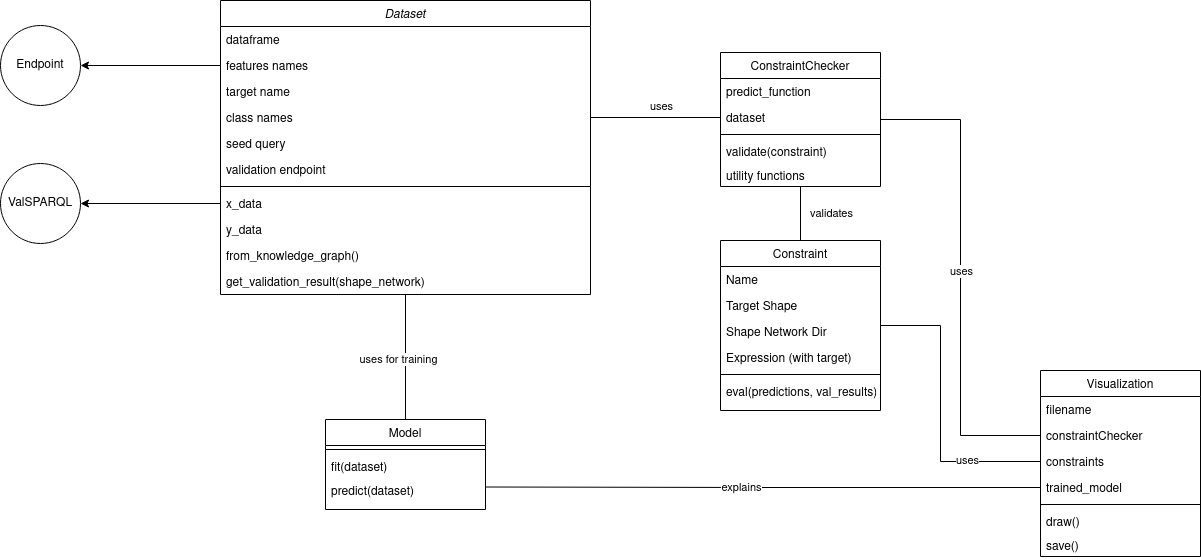

The diagram above was exported from draw.io. Its source (the exported page's mxGraphModel, read from the mxfile embedded in the PNG):
<mxGraphModel dx="2302" dy="1127" grid="1" gridSize="10" guides="1" tooltips="1" connect="1" arrows="1" fold="1" page="1" pageScale="1" pageWidth="827" pageHeight="1169" math="0" shadow="0">
  <root>
    <mxCell id="WIyWlLk6GJQsqaUBKTNV-0" />
    <mxCell id="WIyWlLk6GJQsqaUBKTNV-1" parent="WIyWlLk6GJQsqaUBKTNV-0" />
    <mxCell id="9pJ6guWNkADdytVgFoEj-50" style="edgeStyle=orthogonalEdgeStyle;rounded=0;orthogonalLoop=1;jettySize=auto;html=1;exitX=0.5;exitY=1;exitDx=0;exitDy=0;startArrow=none;startFill=0;endArrow=none;endFill=0;" parent="WIyWlLk6GJQsqaUBKTNV-1" source="zkfFHV4jXpPFQw0GAbJ--0" target="9pJ6guWNkADdytVgFoEj-42" edge="1">
      <mxGeometry relative="1" as="geometry" />
    </mxCell>
    <mxCell id="zkfFHV4jXpPFQw0GAbJ--0" value="Dataset" style="swimlane;fontStyle=2;align=center;verticalAlign=top;childLayout=stackLayout;horizontal=1;startSize=26;horizontalStack=0;resizeParent=1;resizeLast=0;collapsible=1;marginBottom=0;rounded=0;shadow=0;strokeWidth=1;" parent="WIyWlLk6GJQsqaUBKTNV-1" vertex="1">
      <mxGeometry x="310" y="60" width="370" height="294" as="geometry">
        <mxRectangle x="230" y="140" width="160" height="26" as="alternateBounds" />
      </mxGeometry>
    </mxCell>
    <mxCell id="zkfFHV4jXpPFQw0GAbJ--2" value="dataframe" style="text;align=left;verticalAlign=top;spacingLeft=4;spacingRight=4;overflow=hidden;rotatable=0;points=[[0,0.5],[1,0.5]];portConstraint=eastwest;rounded=0;shadow=0;html=0;" parent="zkfFHV4jXpPFQw0GAbJ--0" vertex="1">
      <mxGeometry y="26" width="370" height="26" as="geometry" />
    </mxCell>
    <mxCell id="zkfFHV4jXpPFQw0GAbJ--3" value="features names" style="text;align=left;verticalAlign=top;spacingLeft=4;spacingRight=4;overflow=hidden;rotatable=0;points=[[0,0.5],[1,0.5]];portConstraint=eastwest;rounded=0;shadow=0;html=0;" parent="zkfFHV4jXpPFQw0GAbJ--0" vertex="1">
      <mxGeometry y="52" width="370" height="26" as="geometry" />
    </mxCell>
    <mxCell id="9pJ6guWNkADdytVgFoEj-1" value="target name" style="text;align=left;verticalAlign=top;spacingLeft=4;spacingRight=4;overflow=hidden;rotatable=0;points=[[0,0.5],[1,0.5]];portConstraint=eastwest;rounded=0;shadow=0;html=0;" parent="zkfFHV4jXpPFQw0GAbJ--0" vertex="1">
      <mxGeometry y="78" width="370" height="26" as="geometry" />
    </mxCell>
    <mxCell id="9pJ6guWNkADdytVgFoEj-2" value="class names" style="text;align=left;verticalAlign=top;spacingLeft=4;spacingRight=4;overflow=hidden;rotatable=0;points=[[0,0.5],[1,0.5]];portConstraint=eastwest;rounded=0;shadow=0;html=0;" parent="zkfFHV4jXpPFQw0GAbJ--0" vertex="1">
      <mxGeometry y="104" width="370" height="26" as="geometry" />
    </mxCell>
    <mxCell id="zkfFHV4jXpPFQw0GAbJ--1" value="seed query" style="text;align=left;verticalAlign=top;spacingLeft=4;spacingRight=4;overflow=hidden;rotatable=0;points=[[0,0.5],[1,0.5]];portConstraint=eastwest;" parent="zkfFHV4jXpPFQw0GAbJ--0" vertex="1">
      <mxGeometry y="130" width="370" height="26" as="geometry" />
    </mxCell>
    <mxCell id="9pJ6guWNkADdytVgFoEj-3" value="validation endpoint" style="text;align=left;verticalAlign=top;spacingLeft=4;spacingRight=4;overflow=hidden;rotatable=0;points=[[0,0.5],[1,0.5]];portConstraint=eastwest;" parent="zkfFHV4jXpPFQw0GAbJ--0" vertex="1">
      <mxGeometry y="156" width="370" height="26" as="geometry" />
    </mxCell>
    <mxCell id="zkfFHV4jXpPFQw0GAbJ--4" value="" style="line;html=1;strokeWidth=1;align=left;verticalAlign=middle;spacingTop=-1;spacingLeft=3;spacingRight=3;rotatable=0;labelPosition=right;points=[];portConstraint=eastwest;" parent="zkfFHV4jXpPFQw0GAbJ--0" vertex="1">
      <mxGeometry y="182" width="370" height="8" as="geometry" />
    </mxCell>
    <mxCell id="zkfFHV4jXpPFQw0GAbJ--5" value="x_data" style="text;align=left;verticalAlign=top;spacingLeft=4;spacingRight=4;overflow=hidden;rotatable=0;points=[[0,0.5],[1,0.5]];portConstraint=eastwest;" parent="zkfFHV4jXpPFQw0GAbJ--0" vertex="1">
      <mxGeometry y="190" width="370" height="26" as="geometry" />
    </mxCell>
    <mxCell id="9pJ6guWNkADdytVgFoEj-4" value="y_data" style="text;align=left;verticalAlign=top;spacingLeft=4;spacingRight=4;overflow=hidden;rotatable=0;points=[[0,0.5],[1,0.5]];portConstraint=eastwest;" parent="zkfFHV4jXpPFQw0GAbJ--0" vertex="1">
      <mxGeometry y="216" width="370" height="26" as="geometry" />
    </mxCell>
    <mxCell id="9pJ6guWNkADdytVgFoEj-5" value="from_knowledge_graph()" style="text;align=left;verticalAlign=top;spacingLeft=4;spacingRight=4;overflow=hidden;rotatable=0;points=[[0,0.5],[1,0.5]];portConstraint=eastwest;" parent="zkfFHV4jXpPFQw0GAbJ--0" vertex="1">
      <mxGeometry y="242" width="370" height="26" as="geometry" />
    </mxCell>
    <mxCell id="9pJ6guWNkADdytVgFoEj-7" value="get_validation_result(shape_network)" style="text;align=left;verticalAlign=top;spacingLeft=4;spacingRight=4;overflow=hidden;rotatable=0;points=[[0,0.5],[1,0.5]];portConstraint=eastwest;" parent="zkfFHV4jXpPFQw0GAbJ--0" vertex="1">
      <mxGeometry y="268" width="370" height="26" as="geometry" />
    </mxCell>
    <mxCell id="9pJ6guWNkADdytVgFoEj-54" style="edgeStyle=orthogonalEdgeStyle;rounded=0;orthogonalLoop=1;jettySize=auto;html=1;exitX=1;exitY=0.5;exitDx=0;exitDy=0;entryX=0;entryY=0.5;entryDx=0;entryDy=0;startArrow=none;startFill=0;endArrow=none;endFill=0;" parent="WIyWlLk6GJQsqaUBKTNV-1" source="zkfFHV4jXpPFQw0GAbJ--6" target="9pJ6guWNkADdytVgFoEj-41" edge="1">
      <mxGeometry relative="1" as="geometry">
        <Array as="points">
          <mxPoint x="1030" y="385" />
          <mxPoint x="1030" y="521" />
        </Array>
      </mxGeometry>
    </mxCell>
    <mxCell id="zkfFHV4jXpPFQw0GAbJ--6" value="Constraint" style="swimlane;fontStyle=0;align=center;verticalAlign=top;childLayout=stackLayout;horizontal=1;startSize=26;horizontalStack=0;resizeParent=1;resizeLast=0;collapsible=1;marginBottom=0;rounded=0;shadow=0;strokeWidth=1;" parent="WIyWlLk6GJQsqaUBKTNV-1" vertex="1">
      <mxGeometry x="810" y="300" width="160" height="170" as="geometry">
        <mxRectangle x="130" y="380" width="160" height="26" as="alternateBounds" />
      </mxGeometry>
    </mxCell>
    <mxCell id="zkfFHV4jXpPFQw0GAbJ--7" value="Name" style="text;align=left;verticalAlign=top;spacingLeft=4;spacingRight=4;overflow=hidden;rotatable=0;points=[[0,0.5],[1,0.5]];portConstraint=eastwest;" parent="zkfFHV4jXpPFQw0GAbJ--6" vertex="1">
      <mxGeometry y="26" width="160" height="26" as="geometry" />
    </mxCell>
    <mxCell id="zkfFHV4jXpPFQw0GAbJ--8" value="Target Shape" style="text;align=left;verticalAlign=top;spacingLeft=4;spacingRight=4;overflow=hidden;rotatable=0;points=[[0,0.5],[1,0.5]];portConstraint=eastwest;rounded=0;shadow=0;html=0;" parent="zkfFHV4jXpPFQw0GAbJ--6" vertex="1">
      <mxGeometry y="52" width="160" height="26" as="geometry" />
    </mxCell>
    <mxCell id="9pJ6guWNkADdytVgFoEj-8" value="Shape Network Dir" style="text;align=left;verticalAlign=top;spacingLeft=4;spacingRight=4;overflow=hidden;rotatable=0;points=[[0,0.5],[1,0.5]];portConstraint=eastwest;rounded=0;shadow=0;html=0;" parent="zkfFHV4jXpPFQw0GAbJ--6" vertex="1">
      <mxGeometry y="78" width="160" height="26" as="geometry" />
    </mxCell>
    <mxCell id="9pJ6guWNkADdytVgFoEj-9" value="Expression (with target)" style="text;align=left;verticalAlign=top;spacingLeft=4;spacingRight=4;overflow=hidden;rotatable=0;points=[[0,0.5],[1,0.5]];portConstraint=eastwest;rounded=0;shadow=0;html=0;" parent="zkfFHV4jXpPFQw0GAbJ--6" vertex="1">
      <mxGeometry y="104" width="160" height="26" as="geometry" />
    </mxCell>
    <mxCell id="zkfFHV4jXpPFQw0GAbJ--9" value="" style="line;html=1;strokeWidth=1;align=left;verticalAlign=middle;spacingTop=-1;spacingLeft=3;spacingRight=3;rotatable=0;labelPosition=right;points=[];portConstraint=eastwest;" parent="zkfFHV4jXpPFQw0GAbJ--6" vertex="1">
      <mxGeometry y="130" width="160" height="8" as="geometry" />
    </mxCell>
    <mxCell id="zkfFHV4jXpPFQw0GAbJ--11" value="eval(predictions, val_results)" style="text;align=left;verticalAlign=top;spacingLeft=4;spacingRight=4;overflow=hidden;rotatable=0;points=[[0,0.5],[1,0.5]];portConstraint=eastwest;" parent="zkfFHV4jXpPFQw0GAbJ--6" vertex="1">
      <mxGeometry y="138" width="160" height="26" as="geometry" />
    </mxCell>
    <mxCell id="9pJ6guWNkADdytVgFoEj-20" style="edgeStyle=orthogonalEdgeStyle;rounded=0;orthogonalLoop=1;jettySize=auto;html=1;exitX=0.5;exitY=1;exitDx=0;exitDy=0;entryX=0.5;entryY=0;entryDx=0;entryDy=0;startArrow=none;startFill=0;endArrow=none;endFill=0;" parent="WIyWlLk6GJQsqaUBKTNV-1" source="zkfFHV4jXpPFQw0GAbJ--17" target="zkfFHV4jXpPFQw0GAbJ--6" edge="1">
      <mxGeometry relative="1" as="geometry" />
    </mxCell>
    <mxCell id="9pJ6guWNkADdytVgFoEj-21" value="validates" style="edgeLabel;html=1;align=center;verticalAlign=middle;resizable=0;points=[];" parent="9pJ6guWNkADdytVgFoEj-20" vertex="1" connectable="0">
      <mxGeometry x="-0.1867" y="5" relative="1" as="geometry">
        <mxPoint x="25" y="4" as="offset" />
      </mxGeometry>
    </mxCell>
    <mxCell id="zkfFHV4jXpPFQw0GAbJ--17" value="ConstraintChecker" style="swimlane;fontStyle=0;align=center;verticalAlign=top;childLayout=stackLayout;horizontal=1;startSize=26;horizontalStack=0;resizeParent=1;resizeLast=0;collapsible=1;marginBottom=0;rounded=0;shadow=0;strokeWidth=1;" parent="WIyWlLk6GJQsqaUBKTNV-1" vertex="1">
      <mxGeometry x="810" y="112" width="160" height="134" as="geometry">
        <mxRectangle x="550" y="140" width="160" height="26" as="alternateBounds" />
      </mxGeometry>
    </mxCell>
    <mxCell id="zkfFHV4jXpPFQw0GAbJ--18" value="predict_function" style="text;align=left;verticalAlign=top;spacingLeft=4;spacingRight=4;overflow=hidden;rotatable=0;points=[[0,0.5],[1,0.5]];portConstraint=eastwest;" parent="zkfFHV4jXpPFQw0GAbJ--17" vertex="1">
      <mxGeometry y="26" width="160" height="26" as="geometry" />
    </mxCell>
    <mxCell id="zkfFHV4jXpPFQw0GAbJ--20" value="dataset" style="text;align=left;verticalAlign=top;spacingLeft=4;spacingRight=4;overflow=hidden;rotatable=0;points=[[0,0.5],[1,0.5]];portConstraint=eastwest;rounded=0;shadow=0;html=0;" parent="zkfFHV4jXpPFQw0GAbJ--17" vertex="1">
      <mxGeometry y="52" width="160" height="26" as="geometry" />
    </mxCell>
    <mxCell id="zkfFHV4jXpPFQw0GAbJ--23" value="" style="line;html=1;strokeWidth=1;align=left;verticalAlign=middle;spacingTop=-1;spacingLeft=3;spacingRight=3;rotatable=0;labelPosition=right;points=[];portConstraint=eastwest;" parent="zkfFHV4jXpPFQw0GAbJ--17" vertex="1">
      <mxGeometry y="78" width="160" height="8" as="geometry" />
    </mxCell>
    <mxCell id="zkfFHV4jXpPFQw0GAbJ--24" value="validate(constraint)" style="text;align=left;verticalAlign=top;spacingLeft=4;spacingRight=4;overflow=hidden;rotatable=0;points=[[0,0.5],[1,0.5]];portConstraint=eastwest;" parent="zkfFHV4jXpPFQw0GAbJ--17" vertex="1">
      <mxGeometry y="86" width="160" height="24" as="geometry" />
    </mxCell>
    <mxCell id="9pJ6guWNkADdytVgFoEj-56" value="utility functions &#10;&#10;" style="text;align=left;verticalAlign=top;spacingLeft=4;spacingRight=4;overflow=hidden;rotatable=0;points=[[0,0.5],[1,0.5]];portConstraint=eastwest;" parent="zkfFHV4jXpPFQw0GAbJ--17" vertex="1">
      <mxGeometry y="110" width="160" height="24" as="geometry" />
    </mxCell>
    <mxCell id="9pJ6guWNkADdytVgFoEj-18" style="edgeStyle=orthogonalEdgeStyle;rounded=0;orthogonalLoop=1;jettySize=auto;html=1;exitX=1;exitY=0.5;exitDx=0;exitDy=0;entryX=0;entryY=0.5;entryDx=0;entryDy=0;endArrow=none;endFill=0;startArrow=classic;startFill=1;" parent="WIyWlLk6GJQsqaUBKTNV-1" source="9pJ6guWNkADdytVgFoEj-15" target="zkfFHV4jXpPFQw0GAbJ--5" edge="1">
      <mxGeometry relative="1" as="geometry" />
    </mxCell>
    <mxCell id="9pJ6guWNkADdytVgFoEj-15" value="ValSPARQL" style="ellipse;whiteSpace=wrap;html=1;aspect=fixed;" parent="WIyWlLk6GJQsqaUBKTNV-1" vertex="1">
      <mxGeometry x="90" y="223" width="80" height="80" as="geometry" />
    </mxCell>
    <mxCell id="9pJ6guWNkADdytVgFoEj-19" style="edgeStyle=orthogonalEdgeStyle;rounded=0;orthogonalLoop=1;jettySize=auto;html=1;exitX=1;exitY=0.5;exitDx=0;exitDy=0;entryX=0;entryY=0.5;entryDx=0;entryDy=0;endArrow=none;endFill=0;startArrow=classic;startFill=1;" parent="WIyWlLk6GJQsqaUBKTNV-1" source="9pJ6guWNkADdytVgFoEj-17" target="zkfFHV4jXpPFQw0GAbJ--3" edge="1">
      <mxGeometry relative="1" as="geometry" />
    </mxCell>
    <mxCell id="9pJ6guWNkADdytVgFoEj-17" value="Endpoint" style="ellipse;whiteSpace=wrap;html=1;aspect=fixed;" parent="WIyWlLk6GJQsqaUBKTNV-1" vertex="1">
      <mxGeometry x="90" y="85" width="80" height="80" as="geometry" />
    </mxCell>
    <mxCell id="9pJ6guWNkADdytVgFoEj-27" value="Visualization" style="swimlane;fontStyle=0;align=center;verticalAlign=top;childLayout=stackLayout;horizontal=1;startSize=26;horizontalStack=0;resizeParent=1;resizeLast=0;collapsible=1;marginBottom=0;rounded=0;shadow=0;strokeWidth=1;" parent="WIyWlLk6GJQsqaUBKTNV-1" vertex="1">
      <mxGeometry x="1130" y="430" width="160" height="186" as="geometry">
        <mxRectangle x="550" y="140" width="160" height="26" as="alternateBounds" />
      </mxGeometry>
    </mxCell>
    <mxCell id="9pJ6guWNkADdytVgFoEj-29" value="filename" style="text;align=left;verticalAlign=top;spacingLeft=4;spacingRight=4;overflow=hidden;rotatable=0;points=[[0,0.5],[1,0.5]];portConstraint=eastwest;rounded=0;shadow=0;html=0;" parent="9pJ6guWNkADdytVgFoEj-27" vertex="1">
      <mxGeometry y="26" width="160" height="26" as="geometry" />
    </mxCell>
    <mxCell id="9pJ6guWNkADdytVgFoEj-32" value="constraintChecker" style="text;align=left;verticalAlign=top;spacingLeft=4;spacingRight=4;overflow=hidden;rotatable=0;points=[[0,0.5],[1,0.5]];portConstraint=eastwest;rounded=0;shadow=0;html=0;" parent="9pJ6guWNkADdytVgFoEj-27" vertex="1">
      <mxGeometry y="52" width="160" height="26" as="geometry" />
    </mxCell>
    <mxCell id="9pJ6guWNkADdytVgFoEj-41" value="constraints" style="text;align=left;verticalAlign=top;spacingLeft=4;spacingRight=4;overflow=hidden;rotatable=0;points=[[0,0.5],[1,0.5]];portConstraint=eastwest;rounded=0;shadow=0;html=0;" parent="9pJ6guWNkADdytVgFoEj-27" vertex="1">
      <mxGeometry y="78" width="160" height="26" as="geometry" />
    </mxCell>
    <mxCell id="9pJ6guWNkADdytVgFoEj-33" value="trained_model" style="text;align=left;verticalAlign=top;spacingLeft=4;spacingRight=4;overflow=hidden;rotatable=0;points=[[0,0.5],[1,0.5]];portConstraint=eastwest;rounded=0;shadow=0;html=0;" parent="9pJ6guWNkADdytVgFoEj-27" vertex="1">
      <mxGeometry y="104" width="160" height="26" as="geometry" />
    </mxCell>
    <mxCell id="9pJ6guWNkADdytVgFoEj-30" value="" style="line;html=1;strokeWidth=1;align=left;verticalAlign=middle;spacingTop=-1;spacingLeft=3;spacingRight=3;rotatable=0;labelPosition=right;points=[];portConstraint=eastwest;" parent="9pJ6guWNkADdytVgFoEj-27" vertex="1">
      <mxGeometry y="130" width="160" height="8" as="geometry" />
    </mxCell>
    <mxCell id="9pJ6guWNkADdytVgFoEj-31" value="draw()" style="text;align=left;verticalAlign=top;spacingLeft=4;spacingRight=4;overflow=hidden;rotatable=0;points=[[0,0.5],[1,0.5]];portConstraint=eastwest;" parent="9pJ6guWNkADdytVgFoEj-27" vertex="1">
      <mxGeometry y="138" width="160" height="24" as="geometry" />
    </mxCell>
    <mxCell id="9pJ6guWNkADdytVgFoEj-34" value="save()" style="text;align=left;verticalAlign=top;spacingLeft=4;spacingRight=4;overflow=hidden;rotatable=0;points=[[0,0.5],[1,0.5]];portConstraint=eastwest;" parent="9pJ6guWNkADdytVgFoEj-27" vertex="1">
      <mxGeometry y="162" width="160" height="24" as="geometry" />
    </mxCell>
    <mxCell id="9pJ6guWNkADdytVgFoEj-36" style="edgeStyle=orthogonalEdgeStyle;rounded=0;orthogonalLoop=1;jettySize=auto;html=1;exitX=0;exitY=0.5;exitDx=0;exitDy=0;entryX=1;entryY=0.5;entryDx=0;entryDy=0;startArrow=none;startFill=0;endArrow=none;endFill=0;" parent="WIyWlLk6GJQsqaUBKTNV-1" source="zkfFHV4jXpPFQw0GAbJ--20" target="9pJ6guWNkADdytVgFoEj-2" edge="1">
      <mxGeometry relative="1" as="geometry" />
    </mxCell>
    <mxCell id="9pJ6guWNkADdytVgFoEj-37" value="uses" style="edgeLabel;html=1;align=center;verticalAlign=middle;resizable=0;points=[];" parent="WIyWlLk6GJQsqaUBKTNV-1" vertex="1" connectable="0">
      <mxGeometry x="750" y="165" as="geometry" />
    </mxCell>
    <mxCell id="9pJ6guWNkADdytVgFoEj-39" style="edgeStyle=orthogonalEdgeStyle;rounded=0;orthogonalLoop=1;jettySize=auto;html=1;exitX=0;exitY=0.5;exitDx=0;exitDy=0;entryX=1;entryY=0.5;entryDx=0;entryDy=0;startArrow=none;startFill=0;endArrow=none;endFill=0;" parent="WIyWlLk6GJQsqaUBKTNV-1" source="9pJ6guWNkADdytVgFoEj-32" target="zkfFHV4jXpPFQw0GAbJ--17" edge="1">
      <mxGeometry relative="1" as="geometry" />
    </mxCell>
    <mxCell id="9pJ6guWNkADdytVgFoEj-40" value="uses" style="edgeLabel;html=1;align=center;verticalAlign=middle;resizable=0;points=[];" parent="WIyWlLk6GJQsqaUBKTNV-1" vertex="1" connectable="0">
      <mxGeometry x="1050" y="330" as="geometry" />
    </mxCell>
    <mxCell id="9pJ6guWNkADdytVgFoEj-42" value="Model" style="swimlane;fontStyle=0;align=center;verticalAlign=top;childLayout=stackLayout;horizontal=1;startSize=26;horizontalStack=0;resizeParent=1;resizeLast=0;collapsible=1;marginBottom=0;rounded=0;shadow=0;strokeWidth=1;" parent="WIyWlLk6GJQsqaUBKTNV-1" vertex="1">
      <mxGeometry x="415" y="479" width="160" height="90" as="geometry">
        <mxRectangle x="550" y="140" width="160" height="26" as="alternateBounds" />
      </mxGeometry>
    </mxCell>
    <mxCell id="9pJ6guWNkADdytVgFoEj-47" value="" style="line;html=1;strokeWidth=1;align=left;verticalAlign=middle;spacingTop=-1;spacingLeft=3;spacingRight=3;rotatable=0;labelPosition=right;points=[];portConstraint=eastwest;" parent="9pJ6guWNkADdytVgFoEj-42" vertex="1">
      <mxGeometry y="26" width="160" height="8" as="geometry" />
    </mxCell>
    <mxCell id="9pJ6guWNkADdytVgFoEj-48" value="fit(dataset)" style="text;align=left;verticalAlign=top;spacingLeft=4;spacingRight=4;overflow=hidden;rotatable=0;points=[[0,0.5],[1,0.5]];portConstraint=eastwest;" parent="9pJ6guWNkADdytVgFoEj-42" vertex="1">
      <mxGeometry y="34" width="160" height="24" as="geometry" />
    </mxCell>
    <mxCell id="9pJ6guWNkADdytVgFoEj-49" value="predict(dataset)" style="text;align=left;verticalAlign=top;spacingLeft=4;spacingRight=4;overflow=hidden;rotatable=0;points=[[0,0.5],[1,0.5]];portConstraint=eastwest;" parent="9pJ6guWNkADdytVgFoEj-42" vertex="1">
      <mxGeometry y="58" width="160" height="24" as="geometry" />
    </mxCell>
    <mxCell id="9pJ6guWNkADdytVgFoEj-51" value="uses for training" style="edgeLabel;html=1;align=center;verticalAlign=middle;resizable=0;points=[];" parent="WIyWlLk6GJQsqaUBKTNV-1" vertex="1" connectable="0">
      <mxGeometry x="495" y="420" as="geometry">
        <mxPoint x="-8" y="-2" as="offset" />
      </mxGeometry>
    </mxCell>
    <mxCell id="9pJ6guWNkADdytVgFoEj-52" style="edgeStyle=orthogonalEdgeStyle;rounded=0;orthogonalLoop=1;jettySize=auto;html=1;exitX=0;exitY=0.5;exitDx=0;exitDy=0;entryX=1;entryY=0.75;entryDx=0;entryDy=0;startArrow=none;startFill=0;endArrow=none;endFill=0;" parent="WIyWlLk6GJQsqaUBKTNV-1" source="9pJ6guWNkADdytVgFoEj-33" target="9pJ6guWNkADdytVgFoEj-42" edge="1">
      <mxGeometry relative="1" as="geometry" />
    </mxCell>
    <mxCell id="9pJ6guWNkADdytVgFoEj-53" value="explains" style="edgeLabel;html=1;align=center;verticalAlign=middle;resizable=0;points=[];" parent="WIyWlLk6GJQsqaUBKTNV-1" vertex="1" connectable="0">
      <mxGeometry x="840" y="552" as="geometry">
        <mxPoint x="-10" y="-6" as="offset" />
      </mxGeometry>
    </mxCell>
    <mxCell id="9pJ6guWNkADdytVgFoEj-55" value="uses" style="edgeLabel;html=1;align=center;verticalAlign=middle;resizable=0;points=[];" parent="WIyWlLk6GJQsqaUBKTNV-1" vertex="1" connectable="0">
      <mxGeometry x="1050" y="523" as="geometry">
        <mxPoint x="6" y="-4" as="offset" />
      </mxGeometry>
    </mxCell>
  </root>
</mxGraphModel>